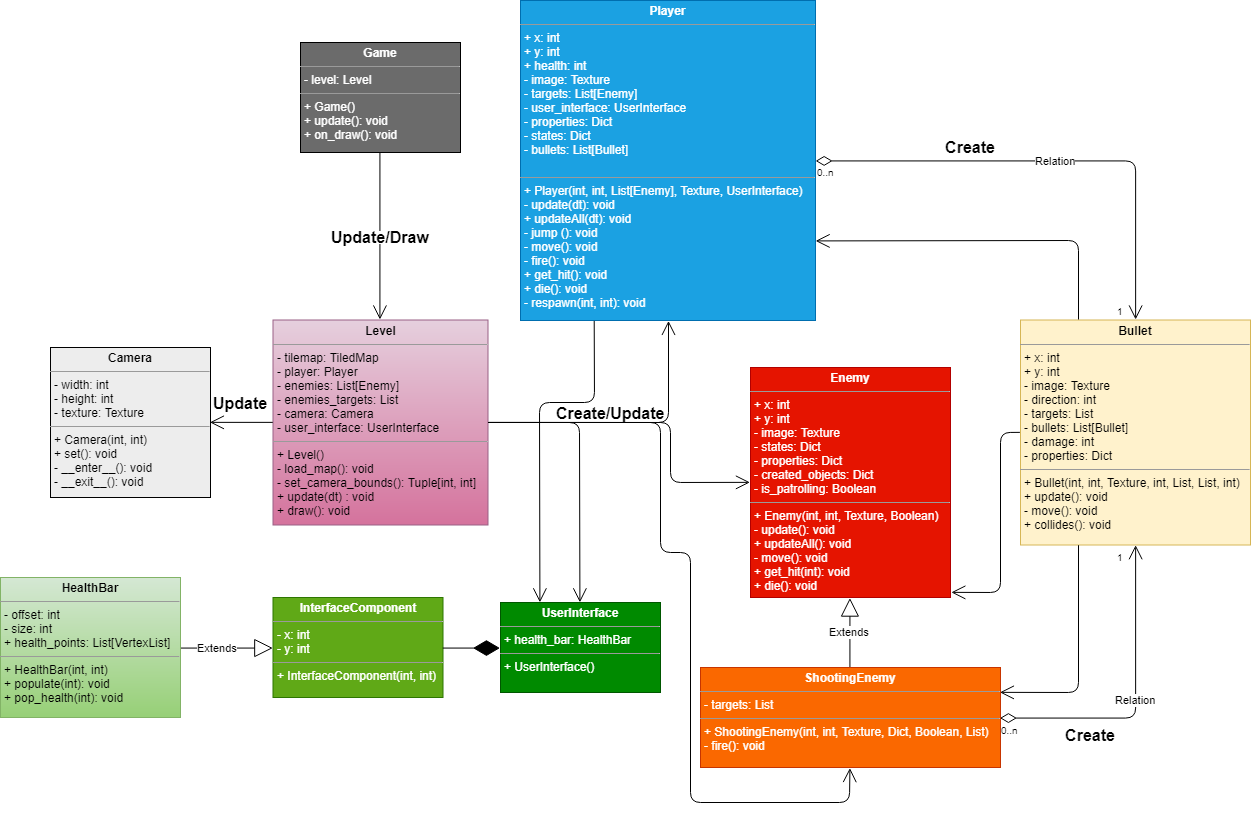

The diagram above was exported from draw.io. Its source (the exported page's mxGraphModel, read from the mxfile embedded in the PNG):
<mxGraphModel dx="2612" dy="1613" grid="1" gridSize="10" guides="1" tooltips="1" connect="1" arrows="1" fold="1" page="1" pageScale="1" pageWidth="1169" pageHeight="827" background="#FFFFFF" math="0" shadow="0">
  <root>
    <mxCell id="0" />
    <mxCell id="1" parent="0" />
    <mxCell id="OwuTd1NzEha4NJUXb3P4-18" value="Extends" style="endArrow=block;endSize=16;endFill=0;html=1;entryX=0.5;entryY=1;entryDx=0;entryDy=0;exitX=0.5;exitY=0;exitDx=0;exitDy=0;" parent="1" source="NM-4IKzrsbCHihJs27yA-15" target="NM-4IKzrsbCHihJs27yA-12" edge="1">
      <mxGeometry width="160" relative="1" as="geometry">
        <mxPoint x="490" y="280" as="sourcePoint" />
        <mxPoint x="440" y="210" as="targetPoint" />
      </mxGeometry>
    </mxCell>
    <mxCell id="OwuTd1NzEha4NJUXb3P4-20" value="Relation" style="endArrow=open;html=1;endSize=12;startArrow=diamondThin;startSize=14;startFill=0;edgeStyle=orthogonalEdgeStyle;exitX=1;exitY=0.5;exitDx=0;exitDy=0;entryX=0.5;entryY=1;entryDx=0;entryDy=0;" parent="1" source="NM-4IKzrsbCHihJs27yA-15" target="NM-4IKzrsbCHihJs27yA-17" edge="1">
      <mxGeometry relative="1" as="geometry">
        <mxPoint x="550" y="310" as="sourcePoint" />
        <mxPoint x="710" y="205" as="targetPoint" />
      </mxGeometry>
    </mxCell>
    <mxCell id="OwuTd1NzEha4NJUXb3P4-21" value="0..n" style="resizable=0;html=1;align=left;verticalAlign=top;labelBackgroundColor=#ffffff;fontSize=10;" parent="OwuTd1NzEha4NJUXb3P4-20" connectable="0" vertex="1">
      <mxGeometry x="-1" relative="1" as="geometry" />
    </mxCell>
    <mxCell id="OwuTd1NzEha4NJUXb3P4-22" value="1" style="resizable=0;html=1;align=right;verticalAlign=top;labelBackgroundColor=#ffffff;fontSize=10;" parent="OwuTd1NzEha4NJUXb3P4-20" connectable="0" vertex="1">
      <mxGeometry x="1" relative="1" as="geometry">
        <mxPoint x="-10" as="offset" />
      </mxGeometry>
    </mxCell>
    <mxCell id="OwuTd1NzEha4NJUXb3P4-23" value="Relation" style="endArrow=open;html=1;endSize=12;startArrow=diamondThin;startSize=14;startFill=0;edgeStyle=orthogonalEdgeStyle;entryX=0.5;entryY=0;entryDx=0;entryDy=0;exitX=1;exitY=0.5;exitDx=0;exitDy=0;" parent="1" source="NM-4IKzrsbCHihJs27yA-11" target="NM-4IKzrsbCHihJs27yA-17" edge="1">
      <mxGeometry relative="1" as="geometry">
        <mxPoint x="740" y="50" as="sourcePoint" />
        <mxPoint x="710" y="145" as="targetPoint" />
      </mxGeometry>
    </mxCell>
    <mxCell id="OwuTd1NzEha4NJUXb3P4-24" value="0..n" style="resizable=0;html=1;align=left;verticalAlign=top;labelBackgroundColor=#ffffff;fontSize=10;" parent="OwuTd1NzEha4NJUXb3P4-23" connectable="0" vertex="1">
      <mxGeometry x="-1" relative="1" as="geometry" />
    </mxCell>
    <mxCell id="OwuTd1NzEha4NJUXb3P4-25" value="1" style="resizable=0;html=1;align=right;verticalAlign=top;labelBackgroundColor=#ffffff;fontSize=10;" parent="OwuTd1NzEha4NJUXb3P4-23" connectable="0" vertex="1">
      <mxGeometry x="1" relative="1" as="geometry">
        <mxPoint x="-10" y="-20" as="offset" />
      </mxGeometry>
    </mxCell>
    <mxCell id="OwuTd1NzEha4NJUXb3P4-27" value="Extends" style="endArrow=block;endSize=16;endFill=0;html=1;entryX=0;entryY=0.5;entryDx=0;entryDy=0;exitX=1;exitY=0.5;exitDx=0;exitDy=0;" parent="1" source="NM-4IKzrsbCHihJs27yA-10" target="NM-4IKzrsbCHihJs27yA-9" edge="1">
      <mxGeometry x="-0.2" width="160" relative="1" as="geometry">
        <mxPoint x="270" y="575" as="sourcePoint" />
        <mxPoint x="270" y="525" as="targetPoint" />
        <mxPoint as="offset" />
      </mxGeometry>
    </mxCell>
    <mxCell id="NM-4IKzrsbCHihJs27yA-5" value="&lt;p style=&quot;margin: 0px ; margin-top: 4px ; text-align: center&quot;&gt;&lt;b&gt;Game&lt;/b&gt;&lt;/p&gt;&lt;hr size=&quot;1&quot;&gt;&lt;p style=&quot;margin: 0px ; margin-left: 4px&quot;&gt;- level: Level&lt;/p&gt;&lt;hr size=&quot;1&quot;&gt;&lt;p style=&quot;margin: 0px ; margin-left: 4px&quot;&gt;+ Game()&lt;/p&gt;&lt;p style=&quot;margin: 0px ; margin-left: 4px&quot;&gt;+ update(): void&lt;/p&gt;&lt;p style=&quot;margin: 0px ; margin-left: 4px&quot;&gt;+ on_draw(): void&lt;/p&gt;" style="verticalAlign=top;align=left;overflow=fill;fontSize=12;fontFamily=Helvetica;html=1;fillColor=#6B6B6B;fontColor=#FFFFFF;" parent="1" vertex="1">
      <mxGeometry x="-40" y="-320" width="160" height="110" as="geometry" />
    </mxCell>
    <mxCell id="NM-4IKzrsbCHihJs27yA-6" value="&lt;p style=&quot;margin: 0px ; margin-top: 4px ; text-align: center&quot;&gt;&lt;b&gt;Level&lt;/b&gt;&lt;/p&gt;&lt;hr size=&quot;1&quot;&gt;&lt;p style=&quot;margin: 0px ; margin-left: 4px&quot;&gt;- tilemap: TiledMap&lt;/p&gt;&lt;p style=&quot;margin: 0px ; margin-left: 4px&quot;&gt;- player: Player&lt;/p&gt;&lt;p style=&quot;margin: 0px ; margin-left: 4px&quot;&gt;- enemies: List[Enemy]&lt;/p&gt;&lt;p style=&quot;margin: 0px ; margin-left: 4px&quot;&gt;- enemies_targets: List&lt;/p&gt;&lt;p style=&quot;margin: 0px ; margin-left: 4px&quot;&gt;- camera: Camera&lt;/p&gt;&lt;p style=&quot;margin: 0px ; margin-left: 4px&quot;&gt;- user_interface: UserInterface&lt;/p&gt;&lt;hr size=&quot;1&quot;&gt;&lt;p style=&quot;margin: 0px ; margin-left: 4px&quot;&gt;+ Level()&lt;/p&gt;&lt;p style=&quot;margin: 0px ; margin-left: 4px&quot;&gt;- load_map(): void&lt;/p&gt;&lt;p style=&quot;margin: 0px ; margin-left: 4px&quot;&gt;- set_camera_bounds(): Tuple[int, int]&lt;/p&gt;&lt;p style=&quot;margin: 0px ; margin-left: 4px&quot;&gt;+ update(dt) : void&lt;/p&gt;&lt;p style=&quot;margin: 0px ; margin-left: 4px&quot;&gt;+ draw(): void&lt;/p&gt;&lt;p style=&quot;margin: 0px ; margin-left: 4px&quot;&gt;&lt;br&gt;&lt;/p&gt;" style="verticalAlign=top;align=left;overflow=fill;fontSize=12;fontFamily=Helvetica;html=1;fillColor=#e6d0de;gradientColor=#d5739d;strokeColor=#996185;" parent="1" vertex="1">
      <mxGeometry x="-67.5" y="-42.5" width="215" height="205" as="geometry" />
    </mxCell>
    <mxCell id="NM-4IKzrsbCHihJs27yA-7" value="&lt;p style=&quot;margin: 0px ; margin-top: 4px ; text-align: center&quot;&gt;&lt;b&gt;Camera&lt;/b&gt;&lt;/p&gt;&lt;hr size=&quot;1&quot;&gt;&lt;p style=&quot;margin: 0px ; margin-left: 4px&quot;&gt;- width: int&lt;/p&gt;&lt;p style=&quot;margin: 0px ; margin-left: 4px&quot;&gt;- height: int&lt;/p&gt;&lt;p style=&quot;margin: 0px ; margin-left: 4px&quot;&gt;- texture: Texture&lt;/p&gt;&lt;hr size=&quot;1&quot;&gt;&lt;p style=&quot;margin: 0px ; margin-left: 4px&quot;&gt;+ Camera(int, int)&lt;/p&gt;&lt;p style=&quot;margin: 0px ; margin-left: 4px&quot;&gt;+ set(): void&lt;/p&gt;&lt;p style=&quot;margin: 0px ; margin-left: 4px&quot;&gt;- __enter__(): void&lt;/p&gt;&lt;p style=&quot;margin: 0px ; margin-left: 4px&quot;&gt;- __exit__(): void&lt;/p&gt;&lt;p style=&quot;margin: 0px ; margin-left: 4px&quot;&gt;&lt;br&gt;&lt;/p&gt;" style="verticalAlign=top;align=left;overflow=fill;fontSize=12;fontFamily=Helvetica;html=1;fillColor=#EDEDED;" parent="1" vertex="1">
      <mxGeometry x="-290" y="-15" width="160" height="150" as="geometry" />
    </mxCell>
    <mxCell id="NM-4IKzrsbCHihJs27yA-8" value="&lt;p style=&quot;margin: 0px ; margin-top: 4px ; text-align: center&quot;&gt;&lt;b&gt;UserInterface&lt;/b&gt;&lt;/p&gt;&lt;hr size=&quot;1&quot;&gt;&lt;p style=&quot;margin: 0px ; margin-left: 4px&quot;&gt;+ health_bar: HealthBar&lt;/p&gt;&lt;hr size=&quot;1&quot;&gt;&lt;p style=&quot;margin: 0px ; margin-left: 4px&quot;&gt;+ UserInterface()&lt;/p&gt;" style="verticalAlign=top;align=left;overflow=fill;fontSize=12;fontFamily=Helvetica;html=1;fillColor=#008a00;strokeColor=#005700;fontColor=#ffffff;" parent="1" vertex="1">
      <mxGeometry x="160" y="240" width="160" height="90" as="geometry" />
    </mxCell>
    <mxCell id="NM-4IKzrsbCHihJs27yA-9" value="&lt;p style=&quot;margin: 0px ; margin-top: 4px ; text-align: center&quot;&gt;&lt;b&gt;InterfaceComponent&lt;/b&gt;&lt;/p&gt;&lt;hr size=&quot;1&quot;&gt;&lt;p style=&quot;margin: 0px ; margin-left: 4px&quot;&gt;- x: int&lt;/p&gt;&lt;p style=&quot;margin: 0px ; margin-left: 4px&quot;&gt;- y: int&lt;/p&gt;&lt;hr size=&quot;1&quot;&gt;&lt;p style=&quot;margin: 0px ; margin-left: 4px&quot;&gt;+ InterfaceComponent(int, int)&lt;/p&gt;" style="verticalAlign=top;align=left;overflow=fill;fontSize=12;fontFamily=Helvetica;html=1;fillColor=#60a917;strokeColor=#2D7600;fontColor=#ffffff;" parent="1" vertex="1">
      <mxGeometry x="-67.5" y="235" width="170" height="100" as="geometry" />
    </mxCell>
    <mxCell id="NM-4IKzrsbCHihJs27yA-10" value="&lt;p style=&quot;margin: 0px ; margin-top: 4px ; text-align: center&quot;&gt;&lt;b&gt;HealthBar&lt;/b&gt;&lt;/p&gt;&lt;hr size=&quot;1&quot;&gt;&lt;p style=&quot;margin: 0px ; margin-left: 4px&quot;&gt;&lt;span&gt;- offset: int&lt;/span&gt;&lt;br&gt;&lt;/p&gt;&lt;p style=&quot;margin: 0px ; margin-left: 4px&quot;&gt;- size: int&lt;/p&gt;&lt;p style=&quot;margin: 0px ; margin-left: 4px&quot;&gt;+ health_points: List[VertexList]&lt;/p&gt;&lt;hr size=&quot;1&quot;&gt;&lt;p style=&quot;margin: 0px ; margin-left: 4px&quot;&gt;+ HealthBar(int, int)&lt;/p&gt;&lt;p style=&quot;margin: 0px ; margin-left: 4px&quot;&gt;+ populate(int): void&lt;/p&gt;&lt;p style=&quot;margin: 0px ; margin-left: 4px&quot;&gt;+ pop_health(int): void&lt;/p&gt;" style="verticalAlign=top;align=left;overflow=fill;fontSize=12;fontFamily=Helvetica;html=1;fillColor=#d5e8d4;strokeColor=#82b366;gradientColor=#97d077;" parent="1" vertex="1">
      <mxGeometry x="-340" y="215" width="180" height="140" as="geometry" />
    </mxCell>
    <mxCell id="NM-4IKzrsbCHihJs27yA-11" value="&lt;p style=&quot;margin: 0px ; margin-top: 4px ; text-align: center&quot;&gt;&lt;b&gt;Player&lt;/b&gt;&lt;/p&gt;&lt;hr size=&quot;1&quot;&gt;&lt;p style=&quot;margin: 0px ; margin-left: 4px&quot;&gt;+ x: int&lt;/p&gt;&lt;p style=&quot;margin: 0px ; margin-left: 4px&quot;&gt;+ y: int&lt;/p&gt;&lt;p style=&quot;margin: 0px ; margin-left: 4px&quot;&gt;+ health: int&lt;/p&gt;&lt;p style=&quot;margin: 0px ; margin-left: 4px&quot;&gt;- image: Texture&lt;/p&gt;&lt;p style=&quot;margin: 0px ; margin-left: 4px&quot;&gt;- targets: List[Enemy]&lt;/p&gt;&lt;p style=&quot;margin: 0px ; margin-left: 4px&quot;&gt;- user_interface: UserInterface&lt;/p&gt;&lt;p style=&quot;margin: 0px ; margin-left: 4px&quot;&gt;- properties: Dict&lt;/p&gt;&lt;p style=&quot;margin: 0px ; margin-left: 4px&quot;&gt;- states: Dict&lt;/p&gt;&lt;p style=&quot;margin: 0px ; margin-left: 4px&quot;&gt;- bullets: List[Bullet]&lt;/p&gt;&lt;p style=&quot;margin: 0px ; margin-left: 4px&quot;&gt;&amp;nbsp;&lt;/p&gt;&lt;hr size=&quot;1&quot;&gt;&lt;p style=&quot;margin: 0px ; margin-left: 4px&quot;&gt;+ Player(int, int, List[Enemy], Texture, UserInterface)&lt;/p&gt;&lt;p style=&quot;margin: 0px ; margin-left: 4px&quot;&gt;- update(dt): void&lt;/p&gt;&lt;p style=&quot;margin: 0px ; margin-left: 4px&quot;&gt;+ updateAll(dt): void&lt;/p&gt;&lt;p style=&quot;margin: 0px ; margin-left: 4px&quot;&gt;- jump (): void&lt;/p&gt;&lt;p style=&quot;margin: 0px ; margin-left: 4px&quot;&gt;- move(): void&lt;/p&gt;&lt;p style=&quot;margin: 0px ; margin-left: 4px&quot;&gt;- fire(): void&lt;/p&gt;&lt;p style=&quot;margin: 0px ; margin-left: 4px&quot;&gt;+ get_hit(): void&lt;/p&gt;&lt;p style=&quot;margin: 0px ; margin-left: 4px&quot;&gt;+ die(): void&lt;/p&gt;&lt;p style=&quot;margin: 0px ; margin-left: 4px&quot;&gt;- respawn(int, int): void&lt;/p&gt;&lt;p&gt;&lt;br&gt;&lt;/p&gt;&lt;p&gt;&lt;br&gt;&lt;/p&gt;" style="verticalAlign=top;align=left;overflow=fill;fontSize=12;fontFamily=Helvetica;html=1;fillColor=#1ba1e2;strokeColor=#006EAF;fontColor=#ffffff;" parent="1" vertex="1">
      <mxGeometry x="180" y="-362" width="295" height="320" as="geometry" />
    </mxCell>
    <mxCell id="NM-4IKzrsbCHihJs27yA-12" value="&lt;p style=&quot;margin: 0px ; margin-top: 4px ; text-align: center&quot;&gt;&lt;b&gt;Enemy&lt;/b&gt;&lt;/p&gt;&lt;hr size=&quot;1&quot;&gt;&lt;p style=&quot;margin: 0px ; margin-left: 4px&quot;&gt;+ x: int&lt;/p&gt;&lt;p style=&quot;margin: 0px ; margin-left: 4px&quot;&gt;+ y: int&lt;/p&gt;&lt;p style=&quot;margin: 0px ; margin-left: 4px&quot;&gt;- image: Texture&lt;/p&gt;&lt;p style=&quot;margin: 0px ; margin-left: 4px&quot;&gt;- states: Dict&lt;/p&gt;&lt;p style=&quot;margin: 0px ; margin-left: 4px&quot;&gt;- properties: Dict&lt;/p&gt;&lt;p style=&quot;margin: 0px ; margin-left: 4px&quot;&gt;- created_objects: Dict&lt;/p&gt;&lt;p style=&quot;margin: 0px ; margin-left: 4px&quot;&gt;- is_patrolling: Boolean&lt;/p&gt;&lt;hr size=&quot;1&quot;&gt;&lt;p style=&quot;margin: 0px ; margin-left: 4px&quot;&gt;+ Enemy(int, int, Texture, Boolean)&lt;/p&gt;&lt;p style=&quot;margin: 0px ; margin-left: 4px&quot;&gt;- update(): void&lt;/p&gt;&lt;p style=&quot;margin: 0px ; margin-left: 4px&quot;&gt;+ updateAll(): void&lt;/p&gt;&lt;p style=&quot;margin: 0px ; margin-left: 4px&quot;&gt;- move(): void&lt;/p&gt;&lt;p style=&quot;margin: 0px ; margin-left: 4px&quot;&gt;+ get_hit(int): void&lt;/p&gt;&lt;p style=&quot;margin: 0px ; margin-left: 4px&quot;&gt;+ die(): void&lt;/p&gt;" style="verticalAlign=top;align=left;overflow=fill;fontSize=12;fontFamily=Helvetica;html=1;fillColor=#e51400;strokeColor=#B20000;fontColor=#ffffff;" parent="1" vertex="1">
      <mxGeometry x="410" y="5" width="200" height="230" as="geometry" />
    </mxCell>
    <mxCell id="NM-4IKzrsbCHihJs27yA-15" value="&lt;p style=&quot;margin: 0px ; margin-top: 4px ; text-align: center&quot;&gt;&lt;b&gt;ShootingEnemy&lt;/b&gt;&lt;/p&gt;&lt;hr size=&quot;1&quot;&gt;&lt;p style=&quot;margin: 0px ; margin-left: 4px&quot;&gt;&lt;span&gt;- targets: List&lt;/span&gt;&lt;/p&gt;&lt;hr size=&quot;1&quot;&gt;&lt;p style=&quot;margin: 0px ; margin-left: 4px&quot;&gt;+ ShootingEnemy(int, int, Texture, Dict, Boolean, List)&lt;/p&gt;&lt;p style=&quot;margin: 0px ; margin-left: 4px&quot;&gt;&lt;span&gt;- fire(): void&lt;/span&gt;&lt;/p&gt;" style="verticalAlign=top;align=left;overflow=fill;fontSize=12;fontFamily=Helvetica;html=1;fillColor=#fa6800;strokeColor=#C73500;fontColor=#ffffff;" parent="1" vertex="1">
      <mxGeometry x="360" y="305" width="300" height="100" as="geometry" />
    </mxCell>
    <mxCell id="NM-4IKzrsbCHihJs27yA-17" value="&lt;p style=&quot;margin: 0px ; margin-top: 4px ; text-align: center&quot;&gt;&lt;b&gt;Bullet&lt;/b&gt;&lt;/p&gt;&lt;hr size=&quot;1&quot;&gt;&lt;p style=&quot;margin: 0px ; margin-left: 4px&quot;&gt;+ x: int&lt;/p&gt;&lt;p style=&quot;margin: 0px ; margin-left: 4px&quot;&gt;+ y: int&lt;/p&gt;&lt;p style=&quot;margin: 0px ; margin-left: 4px&quot;&gt;- image: Texture&lt;/p&gt;&lt;p style=&quot;margin: 0px ; margin-left: 4px&quot;&gt;- direction: int&lt;/p&gt;&lt;p style=&quot;margin: 0px ; margin-left: 4px&quot;&gt;- targets: List&lt;/p&gt;&lt;p style=&quot;margin: 0px ; margin-left: 4px&quot;&gt;- bullets: List[Bullet]&lt;/p&gt;&lt;p style=&quot;margin: 0px ; margin-left: 4px&quot;&gt;- damage: int&lt;/p&gt;&lt;p style=&quot;margin: 0px ; margin-left: 4px&quot;&gt;- properties: Dict&lt;/p&gt;&lt;hr size=&quot;1&quot;&gt;&lt;p style=&quot;margin: 0px ; margin-left: 4px&quot;&gt;+ Bullet(int, int, Texture, int, List, List, int)&lt;/p&gt;&lt;p style=&quot;margin: 0px ; margin-left: 4px&quot;&gt;+ update(): void&lt;/p&gt;&lt;p style=&quot;margin: 0px ; margin-left: 4px&quot;&gt;- move(): void&lt;/p&gt;&lt;p style=&quot;margin: 0px ; margin-left: 4px&quot;&gt;+ collides(): void&lt;/p&gt;&lt;p style=&quot;margin: 0px ; margin-left: 4px&quot;&gt;&lt;br&gt;&lt;/p&gt;&lt;p style=&quot;margin: 0px ; margin-left: 4px&quot;&gt;&lt;br&gt;&lt;/p&gt;" style="verticalAlign=top;align=left;overflow=fill;fontSize=12;fontFamily=Helvetica;html=1;fillColor=#fff2cc;strokeColor=#d6b656;" parent="1" vertex="1">
      <mxGeometry x="680" y="-42.5" width="230" height="225" as="geometry" />
    </mxCell>
    <mxCell id="NM-4IKzrsbCHihJs27yA-19" value="" style="endArrow=diamondThin;endFill=1;endSize=24;html=1;fontColor=#FFFFFF;entryX=0;entryY=0.5;entryDx=0;entryDy=0;exitX=1;exitY=0.5;exitDx=0;exitDy=0;" parent="1" source="NM-4IKzrsbCHihJs27yA-9" target="NM-4IKzrsbCHihJs27yA-8" edge="1">
      <mxGeometry width="160" relative="1" as="geometry">
        <mxPoint x="20" y="410" as="sourcePoint" />
        <mxPoint x="180" y="410" as="targetPoint" />
      </mxGeometry>
    </mxCell>
    <mxCell id="NM-4IKzrsbCHihJs27yA-22" value="" style="endArrow=open;endFill=1;endSize=12;html=1;fontColor=#FFFFFF;entryX=0.5;entryY=1;entryDx=0;entryDy=0;exitX=1;exitY=0.5;exitDx=0;exitDy=0;" parent="1" source="NM-4IKzrsbCHihJs27yA-6" target="NM-4IKzrsbCHihJs27yA-11" edge="1">
      <mxGeometry width="160" relative="1" as="geometry">
        <mxPoint x="167.5" y="60" as="sourcePoint" />
        <mxPoint x="280" as="targetPoint" />
        <Array as="points">
          <mxPoint x="328" y="60" />
        </Array>
      </mxGeometry>
    </mxCell>
    <mxCell id="NM-4IKzrsbCHihJs27yA-23" value="" style="endArrow=open;endFill=1;endSize=12;html=1;fontColor=#FFFFFF;entryX=0;entryY=0.5;entryDx=0;entryDy=0;" parent="1" target="NM-4IKzrsbCHihJs27yA-12" edge="1">
      <mxGeometry width="160" relative="1" as="geometry">
        <mxPoint x="147.5" y="60" as="sourcePoint" />
        <mxPoint x="330" y="120" as="targetPoint" />
        <Array as="points">
          <mxPoint x="330" y="60" />
          <mxPoint x="330" y="120" />
        </Array>
      </mxGeometry>
    </mxCell>
    <mxCell id="NM-4IKzrsbCHihJs27yA-24" value="" style="endArrow=open;endFill=1;endSize=12;html=1;fontColor=#FFFFFF;entryX=0.5;entryY=1;entryDx=0;entryDy=0;" parent="1" target="NM-4IKzrsbCHihJs27yA-15" edge="1">
      <mxGeometry width="160" relative="1" as="geometry">
        <mxPoint x="150" y="60" as="sourcePoint" />
        <mxPoint x="520" y="440" as="targetPoint" />
        <Array as="points">
          <mxPoint x="320" y="60" />
          <mxPoint x="320" y="190" />
          <mxPoint x="350" y="190" />
          <mxPoint x="350" y="440" />
          <mxPoint x="509" y="440" />
        </Array>
      </mxGeometry>
    </mxCell>
    <mxCell id="NM-4IKzrsbCHihJs27yA-25" value="" style="endArrow=open;endFill=1;endSize=12;html=1;fontColor=#FFFFFF;entryX=1;entryY=0.5;entryDx=0;entryDy=0;exitX=0;exitY=0.5;exitDx=0;exitDy=0;" parent="1" source="NM-4IKzrsbCHihJs27yA-6" target="NM-4IKzrsbCHihJs27yA-7" edge="1">
      <mxGeometry width="160" relative="1" as="geometry">
        <mxPoint x="-170" y="-110" as="sourcePoint" />
        <mxPoint x="-10" y="-110" as="targetPoint" />
      </mxGeometry>
    </mxCell>
    <mxCell id="NM-4IKzrsbCHihJs27yA-26" value="" style="endArrow=open;endFill=1;endSize=12;html=1;fontColor=#FFFFFF;entryX=0.5;entryY=0;entryDx=0;entryDy=0;" parent="1" target="NM-4IKzrsbCHihJs27yA-8" edge="1">
      <mxGeometry width="160" relative="1" as="geometry">
        <mxPoint x="150" y="60" as="sourcePoint" />
        <mxPoint x="310" y="60" as="targetPoint" />
        <Array as="points">
          <mxPoint x="239" y="60" />
        </Array>
      </mxGeometry>
    </mxCell>
    <mxCell id="NM-4IKzrsbCHihJs27yA-28" value="" style="endArrow=open;endFill=1;endSize=12;html=1;fontColor=#FFFFFF;entryX=0.25;entryY=0;entryDx=0;entryDy=0;exitX=0.25;exitY=1;exitDx=0;exitDy=0;" parent="1" source="NM-4IKzrsbCHihJs27yA-11" target="NM-4IKzrsbCHihJs27yA-8" edge="1">
      <mxGeometry width="160" relative="1" as="geometry">
        <mxPoint x="270" y="40" as="sourcePoint" />
        <mxPoint x="350" y="4.5" as="targetPoint" />
        <Array as="points">
          <mxPoint x="254" y="40" />
          <mxPoint x="199" y="40" />
        </Array>
      </mxGeometry>
    </mxCell>
    <mxCell id="NM-4IKzrsbCHihJs27yA-29" value="ui" style="endArrow=open;endFill=1;endSize=12;html=1;fontColor=#FFFFFF;exitX=0.5;exitY=1;exitDx=0;exitDy=0;entryX=0.5;entryY=0;entryDx=0;entryDy=0;" parent="1" source="NM-4IKzrsbCHihJs27yA-5" target="NM-4IKzrsbCHihJs27yA-6" edge="1">
      <mxGeometry width="160" relative="1" as="geometry">
        <mxPoint x="-50" y="-160" as="sourcePoint" />
        <mxPoint x="110" y="-160" as="targetPoint" />
      </mxGeometry>
    </mxCell>
    <mxCell id="NM-4IKzrsbCHihJs27yA-33" value="" style="endArrow=open;endFill=1;endSize=12;html=1;fontColor=#FFFFFF;entryX=1.003;entryY=0.98;entryDx=0;entryDy=0;entryPerimeter=0;exitX=0;exitY=0.5;exitDx=0;exitDy=0;" parent="1" source="NM-4IKzrsbCHihJs27yA-17" target="NM-4IKzrsbCHihJs27yA-12" edge="1">
      <mxGeometry width="160" relative="1" as="geometry">
        <mxPoint x="676" y="80" as="sourcePoint" />
        <mxPoint x="1020" y="230" as="targetPoint" />
        <Array as="points">
          <mxPoint x="660" y="70" />
          <mxPoint x="660" y="230" />
        </Array>
      </mxGeometry>
    </mxCell>
    <mxCell id="NM-4IKzrsbCHihJs27yA-38" value="" style="endArrow=open;endFill=1;endSize=12;html=1;fontColor=#FFFFFF;entryX=1;entryY=0.75;entryDx=0;entryDy=0;exitX=0.25;exitY=0;exitDx=0;exitDy=0;" parent="1" source="NM-4IKzrsbCHihJs27yA-17" target="NM-4IKzrsbCHihJs27yA-11" edge="1">
      <mxGeometry width="160" relative="1" as="geometry">
        <mxPoint x="600" y="-122" as="sourcePoint" />
        <mxPoint x="750" y="-120" as="targetPoint" />
        <Array as="points">
          <mxPoint x="738" y="-122" />
        </Array>
      </mxGeometry>
    </mxCell>
    <mxCell id="NM-4IKzrsbCHihJs27yA-39" value="" style="endArrow=open;endFill=1;endSize=12;html=1;fontColor=#FFFFFF;entryX=1;entryY=0.25;entryDx=0;entryDy=0;exitX=0.25;exitY=1;exitDx=0;exitDy=0;" parent="1" source="NM-4IKzrsbCHihJs27yA-17" target="NM-4IKzrsbCHihJs27yA-15" edge="1">
      <mxGeometry width="160" relative="1" as="geometry">
        <mxPoint x="773" y="355" as="sourcePoint" />
        <mxPoint x="510.14285714285734" y="276.42857142857156" as="targetPoint" />
        <Array as="points">
          <mxPoint x="738" y="330" />
        </Array>
      </mxGeometry>
    </mxCell>
    <mxCell id="irzcydomPAB-d3roBMnB-1" value="Update/Draw" style="text;strokeColor=none;fillColor=none;html=1;fontSize=16;fontStyle=1;verticalAlign=middle;align=center;" vertex="1" parent="1">
      <mxGeometry x="-10" y="-146" width="100" height="40" as="geometry" />
    </mxCell>
    <mxCell id="irzcydomPAB-d3roBMnB-2" value="Create/Update" style="text;strokeColor=none;fillColor=none;html=1;fontSize=16;fontStyle=1;verticalAlign=middle;align=center;" vertex="1" parent="1">
      <mxGeometry x="200" y="40" width="140" height="20" as="geometry" />
    </mxCell>
    <mxCell id="irzcydomPAB-d3roBMnB-3" value="Update" style="text;strokeColor=none;fillColor=none;html=1;fontSize=16;fontStyle=1;verticalAlign=middle;align=center;" vertex="1" parent="1">
      <mxGeometry x="-150" y="20" width="100" height="40" as="geometry" />
    </mxCell>
    <mxCell id="irzcydomPAB-d3roBMnB-12" value="Create" style="text;align=center;fontStyle=1;verticalAlign=middle;spacingLeft=3;spacingRight=3;strokeColor=none;rotatable=0;points=[[0,0.5],[1,0.5]];portConstraint=eastwest;fontSize=16;fontColor=#030303;" vertex="1" parent="1">
      <mxGeometry x="590" y="-228" width="80" height="26" as="geometry" />
    </mxCell>
    <mxCell id="irzcydomPAB-d3roBMnB-13" value="Create" style="text;align=center;fontStyle=1;verticalAlign=middle;spacingLeft=3;spacingRight=3;strokeColor=none;rotatable=0;points=[[0,0.5],[1,0.5]];portConstraint=eastwest;fontSize=16;fontColor=#030303;" vertex="1" parent="1">
      <mxGeometry x="710" y="360" width="80" height="26" as="geometry" />
    </mxCell>
  </root>
</mxGraphModel>